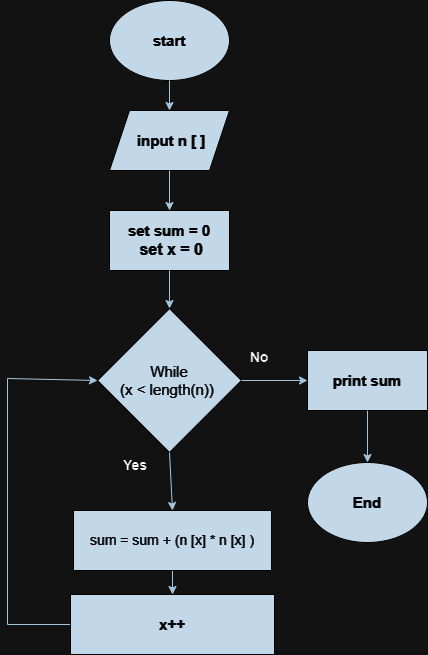

The diagram above was exported from draw.io. Its source (the exported page's mxGraphModel, read from the mxfile embedded in the PNG):
<mxGraphModel dx="1050" dy="534" grid="1" gridSize="12" guides="1" tooltips="1" connect="1" arrows="1" fold="1" page="1" pageScale="1" pageWidth="827" pageHeight="1169" math="0" shadow="0">
  <root>
    <mxCell id="WIyWlLk6GJQsqaUBKTNV-0" />
    <mxCell id="WIyWlLk6GJQsqaUBKTNV-1" parent="WIyWlLk6GJQsqaUBKTNV-0" />
    <mxCell id="7cXDEFyvJSTMgJvH8A4K-0" value="&lt;b&gt;&lt;font style=&quot;font-size: 15px;&quot;&gt;start&lt;/font&gt;&lt;/b&gt;" style="ellipse;whiteSpace=wrap;html=1;labelBackgroundColor=none;fillColor=#182E3E;strokeColor=#FFFFFF;fontColor=#FFFFFF;" vertex="1" parent="WIyWlLk6GJQsqaUBKTNV-1">
      <mxGeometry x="354" y="30" width="120" height="80" as="geometry" />
    </mxCell>
    <mxCell id="7cXDEFyvJSTMgJvH8A4K-1" value="&lt;font style=&quot;font-size: 15px;&quot;&gt;&lt;b&gt;set sum = 0&lt;br&gt;&lt;/b&gt;&lt;/font&gt;&lt;font style=&quot;font-size: 16px;&quot;&gt;&lt;b&gt;&amp;nbsp;set x = 0&lt;/b&gt;&lt;/font&gt;" style="rounded=0;whiteSpace=wrap;html=1;labelBackgroundColor=none;fillColor=#182E3E;strokeColor=#FFFFFF;fontColor=#FFFFFF;" vertex="1" parent="WIyWlLk6GJQsqaUBKTNV-1">
      <mxGeometry x="354" y="240" width="120" height="60" as="geometry" />
    </mxCell>
    <mxCell id="7cXDEFyvJSTMgJvH8A4K-2" value="&lt;font style=&quot;font-size: 15px;&quot;&gt;&lt;b&gt;&amp;nbsp;input n [ ]&lt;/b&gt;&lt;/font&gt;" style="shape=parallelogram;perimeter=parallelogramPerimeter;whiteSpace=wrap;html=1;fixedSize=1;labelBackgroundColor=none;fillColor=#182E3E;strokeColor=#FFFFFF;fontColor=#FFFFFF;" vertex="1" parent="WIyWlLk6GJQsqaUBKTNV-1">
      <mxGeometry x="354" y="140" width="120" height="60" as="geometry" />
    </mxCell>
    <mxCell id="7cXDEFyvJSTMgJvH8A4K-3" value="While&lt;br&gt;(x &amp;lt; length(n))&amp;nbsp;" style="rhombus;whiteSpace=wrap;html=1;labelBackgroundColor=none;fillColor=#182E3E;strokeColor=#FFFFFF;fontColor=#FFFFFF;fontSize=15;" vertex="1" parent="WIyWlLk6GJQsqaUBKTNV-1">
      <mxGeometry x="342" y="338" width="144" height="144" as="geometry" />
    </mxCell>
    <mxCell id="7cXDEFyvJSTMgJvH8A4K-4" value="&lt;font style=&quot;font-size: 15px;&quot;&gt;&lt;b&gt;End&lt;/b&gt;&lt;/font&gt;" style="ellipse;whiteSpace=wrap;html=1;strokeColor=#FFFFFF;fontColor=#FFFFFF;fillColor=#182E3E;" vertex="1" parent="WIyWlLk6GJQsqaUBKTNV-1">
      <mxGeometry x="552" y="492" width="120" height="80" as="geometry" />
    </mxCell>
    <mxCell id="7cXDEFyvJSTMgJvH8A4K-19" style="edgeStyle=orthogonalEdgeStyle;rounded=0;orthogonalLoop=1;jettySize=auto;html=1;exitX=0.5;exitY=1;exitDx=0;exitDy=0;strokeColor=#23445D;" edge="1" parent="WIyWlLk6GJQsqaUBKTNV-1" source="7cXDEFyvJSTMgJvH8A4K-5" target="7cXDEFyvJSTMgJvH8A4K-17">
      <mxGeometry relative="1" as="geometry" />
    </mxCell>
    <mxCell id="7cXDEFyvJSTMgJvH8A4K-5" value="&lt;span style=&quot;font-size: 14px;&quot;&gt;sum = sum + (n [x] * n [x] )&lt;/span&gt;" style="rounded=0;whiteSpace=wrap;html=1;strokeColor=#FFFFFF;fontColor=#FFFFFF;fillColor=#182E3E;" vertex="1" parent="WIyWlLk6GJQsqaUBKTNV-1">
      <mxGeometry x="318" y="540" width="198" height="60" as="geometry" />
    </mxCell>
    <mxCell id="7cXDEFyvJSTMgJvH8A4K-6" value="&lt;font style=&quot;font-size: 15px;&quot;&gt;&lt;b&gt;print sum&lt;/b&gt;&lt;/font&gt;" style="rounded=0;whiteSpace=wrap;html=1;strokeColor=#FFFFFF;fontColor=#FFFFFF;fillColor=#182E3E;" vertex="1" parent="WIyWlLk6GJQsqaUBKTNV-1">
      <mxGeometry x="552" y="380" width="120" height="60" as="geometry" />
    </mxCell>
    <mxCell id="7cXDEFyvJSTMgJvH8A4K-8" value="" style="endArrow=classic;html=1;rounded=0;strokeColor=#23445D;entryX=0.5;entryY=0;entryDx=0;entryDy=0;exitX=0.5;exitY=1;exitDx=0;exitDy=0;" edge="1" parent="WIyWlLk6GJQsqaUBKTNV-1" source="7cXDEFyvJSTMgJvH8A4K-3" target="7cXDEFyvJSTMgJvH8A4K-5">
      <mxGeometry width="50" height="50" relative="1" as="geometry">
        <mxPoint x="384" y="542" as="sourcePoint" />
        <mxPoint x="434" y="492" as="targetPoint" />
      </mxGeometry>
    </mxCell>
    <mxCell id="7cXDEFyvJSTMgJvH8A4K-9" value="&lt;b&gt;&lt;font style=&quot;font-size: 14px;&quot;&gt;Yes&lt;/font&gt;&lt;/b&gt;" style="text;html=1;strokeColor=none;fillColor=none;align=center;verticalAlign=middle;whiteSpace=wrap;rounded=0;fontColor=#000000;" vertex="1" parent="WIyWlLk6GJQsqaUBKTNV-1">
      <mxGeometry x="350" y="480" width="60" height="30" as="geometry" />
    </mxCell>
    <mxCell id="7cXDEFyvJSTMgJvH8A4K-10" value="" style="endArrow=classic;html=1;rounded=0;strokeColor=#23445D;exitX=1;exitY=0.5;exitDx=0;exitDy=0;entryX=0;entryY=0.5;entryDx=0;entryDy=0;" edge="1" parent="WIyWlLk6GJQsqaUBKTNV-1" source="7cXDEFyvJSTMgJvH8A4K-3" target="7cXDEFyvJSTMgJvH8A4K-6">
      <mxGeometry width="50" height="50" relative="1" as="geometry">
        <mxPoint x="384" y="542" as="sourcePoint" />
        <mxPoint x="434" y="492" as="targetPoint" />
      </mxGeometry>
    </mxCell>
    <mxCell id="7cXDEFyvJSTMgJvH8A4K-11" value="&lt;span style=&quot;font-size: 14px;&quot;&gt;&lt;b&gt;No&lt;/b&gt;&lt;/span&gt;" style="text;html=1;strokeColor=none;fillColor=none;align=center;verticalAlign=middle;whiteSpace=wrap;rounded=0;fontColor=#000000;" vertex="1" parent="WIyWlLk6GJQsqaUBKTNV-1">
      <mxGeometry x="474" y="372" width="60" height="30" as="geometry" />
    </mxCell>
    <mxCell id="7cXDEFyvJSTMgJvH8A4K-12" value="" style="endArrow=classic;html=1;rounded=0;strokeColor=#23445D;entryX=0;entryY=0.5;entryDx=0;entryDy=0;exitX=0;exitY=0.5;exitDx=0;exitDy=0;" edge="1" parent="WIyWlLk6GJQsqaUBKTNV-1" source="7cXDEFyvJSTMgJvH8A4K-17" target="7cXDEFyvJSTMgJvH8A4K-3">
      <mxGeometry width="50" height="50" relative="1" as="geometry">
        <mxPoint x="384" y="374" as="sourcePoint" />
        <mxPoint x="434" y="324" as="targetPoint" />
        <Array as="points">
          <mxPoint x="252" y="654" />
          <mxPoint x="252" y="408" />
        </Array>
      </mxGeometry>
    </mxCell>
    <mxCell id="7cXDEFyvJSTMgJvH8A4K-13" value="" style="endArrow=classic;html=1;rounded=0;strokeColor=#23445D;exitX=0.5;exitY=1;exitDx=0;exitDy=0;entryX=0.5;entryY=0;entryDx=0;entryDy=0;" edge="1" parent="WIyWlLk6GJQsqaUBKTNV-1" source="7cXDEFyvJSTMgJvH8A4K-1" target="7cXDEFyvJSTMgJvH8A4K-3">
      <mxGeometry width="50" height="50" relative="1" as="geometry">
        <mxPoint x="384" y="374" as="sourcePoint" />
        <mxPoint x="434" y="324" as="targetPoint" />
      </mxGeometry>
    </mxCell>
    <mxCell id="7cXDEFyvJSTMgJvH8A4K-14" value="" style="endArrow=classic;html=1;rounded=0;strokeColor=#23445D;entryX=0.5;entryY=0;entryDx=0;entryDy=0;" edge="1" parent="WIyWlLk6GJQsqaUBKTNV-1" source="7cXDEFyvJSTMgJvH8A4K-2" target="7cXDEFyvJSTMgJvH8A4K-1">
      <mxGeometry width="50" height="50" relative="1" as="geometry">
        <mxPoint x="384" y="374" as="sourcePoint" />
        <mxPoint x="434" y="324" as="targetPoint" />
      </mxGeometry>
    </mxCell>
    <mxCell id="7cXDEFyvJSTMgJvH8A4K-15" value="" style="endArrow=classic;html=1;rounded=0;strokeColor=#23445D;entryX=0.5;entryY=0;entryDx=0;entryDy=0;" edge="1" parent="WIyWlLk6GJQsqaUBKTNV-1" source="7cXDEFyvJSTMgJvH8A4K-0" target="7cXDEFyvJSTMgJvH8A4K-2">
      <mxGeometry width="50" height="50" relative="1" as="geometry">
        <mxPoint x="384" y="374" as="sourcePoint" />
        <mxPoint x="434" y="324" as="targetPoint" />
      </mxGeometry>
    </mxCell>
    <mxCell id="7cXDEFyvJSTMgJvH8A4K-16" value="" style="endArrow=classic;html=1;rounded=0;strokeColor=#23445D;entryX=0.5;entryY=0;entryDx=0;entryDy=0;exitX=0.5;exitY=1;exitDx=0;exitDy=0;" edge="1" parent="WIyWlLk6GJQsqaUBKTNV-1" source="7cXDEFyvJSTMgJvH8A4K-6" target="7cXDEFyvJSTMgJvH8A4K-4">
      <mxGeometry width="50" height="50" relative="1" as="geometry">
        <mxPoint x="384" y="374" as="sourcePoint" />
        <mxPoint x="434" y="324" as="targetPoint" />
      </mxGeometry>
    </mxCell>
    <mxCell id="7cXDEFyvJSTMgJvH8A4K-17" value="&lt;font style=&quot;font-size: 15px;&quot;&gt;&lt;b&gt;x++&lt;/b&gt;&lt;/font&gt;" style="rounded=0;whiteSpace=wrap;html=1;strokeColor=#FFFFFF;fontColor=#FFFFFF;fillColor=#182E3E;" vertex="1" parent="WIyWlLk6GJQsqaUBKTNV-1">
      <mxGeometry x="315" y="624" width="204" height="60" as="geometry" />
    </mxCell>
  </root>
</mxGraphModel>